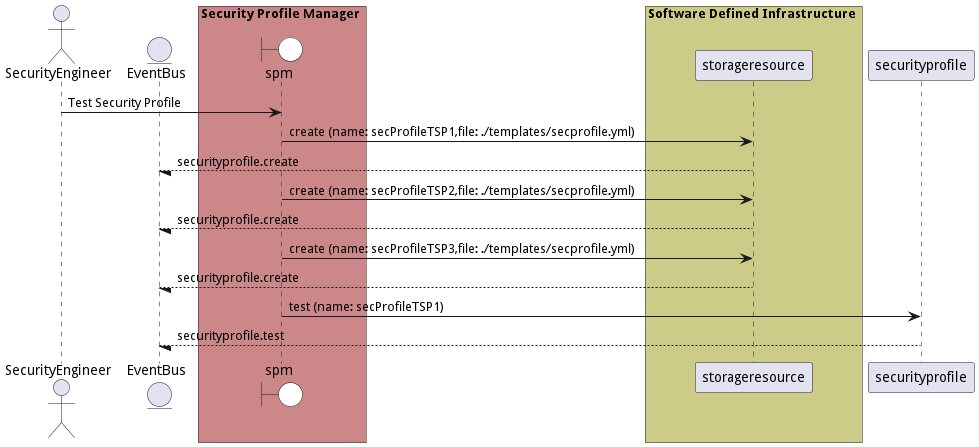

The diagram above was rendered by PlantUML. Its source (embedded in the PNG):
@startuml

actor "SecurityEngineer"


entity EventBus

box Security Profile Manager #cc8888
    boundary spm #white
end box


box Software Defined Infrastructure #cccc88
            participant storageresource
    end box

box Security Profile Manager #cc8888
    end box


"SecurityEngineer" -> spm: Test Security Profile

    spm -> "storageresource": create (name: secProfileTSP1,file: ./templates/secprofile.yml)

    "storageresource" --/ EventBus: securityprofile.create

    spm -> "storageresource": create (name: secProfileTSP2,file: ./templates/secprofile.yml)

    "storageresource" --/ EventBus: securityprofile.create

    spm -> "storageresource": create (name: secProfileTSP3,file: ./templates/secprofile.yml)

    "storageresource" --/ EventBus: securityprofile.create

    spm -> "securityprofile": test (name: secProfileTSP1)

    "securityprofile" --/ EventBus: securityprofile.test



@enduml